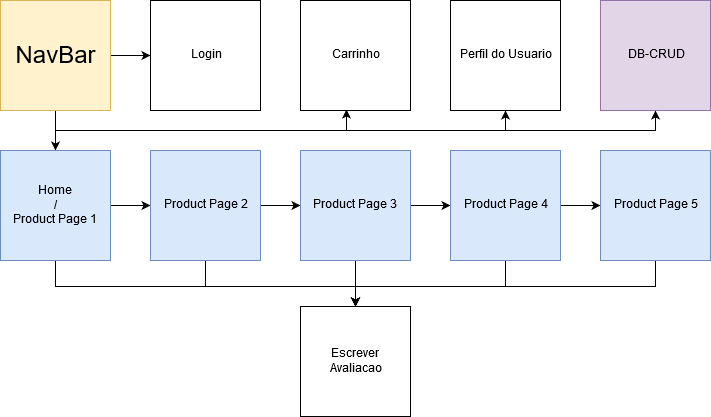

The diagram above was exported from draw.io. Its source (the exported page's mxGraphModel, read from the mxfile embedded in the PNG):
<mxGraphModel dx="868" dy="479" grid="1" gridSize="10" guides="1" tooltips="1" connect="1" arrows="1" fold="1" page="1" pageScale="1" pageWidth="827" pageHeight="1169" math="0" shadow="0">
  <root>
    <mxCell id="0" />
    <mxCell id="1" parent="0" />
    <mxCell id="2" style="edgeStyle=orthogonalEdgeStyle;rounded=0;orthogonalLoop=1;jettySize=auto;html=1;" edge="1" source="7" target="10" parent="1">
      <mxGeometry relative="1" as="geometry" />
    </mxCell>
    <mxCell id="3" style="edgeStyle=orthogonalEdgeStyle;rounded=0;orthogonalLoop=1;jettySize=auto;html=1;entryX=0;entryY=0.5;entryDx=0;entryDy=0;" edge="1" source="7" target="22" parent="1">
      <mxGeometry relative="1" as="geometry" />
    </mxCell>
    <mxCell id="4" style="edgeStyle=orthogonalEdgeStyle;rounded=0;orthogonalLoop=1;jettySize=auto;html=1;entryX=0.419;entryY=0.99;entryDx=0;entryDy=0;entryPerimeter=0;" edge="1" source="7" target="24" parent="1">
      <mxGeometry relative="1" as="geometry">
        <Array as="points">
          <mxPoint x="95" y="180" />
          <mxPoint x="386" y="180" />
        </Array>
      </mxGeometry>
    </mxCell>
    <mxCell id="5" style="edgeStyle=orthogonalEdgeStyle;rounded=0;orthogonalLoop=1;jettySize=auto;html=1;entryX=0.5;entryY=1;entryDx=0;entryDy=0;" edge="1" source="7" target="25" parent="1">
      <mxGeometry relative="1" as="geometry">
        <Array as="points">
          <mxPoint x="95" y="180" />
          <mxPoint x="545" y="180" />
        </Array>
      </mxGeometry>
    </mxCell>
    <mxCell id="6" style="edgeStyle=orthogonalEdgeStyle;rounded=0;orthogonalLoop=1;jettySize=auto;html=1;entryX=0.5;entryY=1;entryDx=0;entryDy=0;" edge="1" source="7" target="23" parent="1">
      <mxGeometry relative="1" as="geometry">
        <Array as="points">
          <mxPoint x="95" y="180" />
          <mxPoint x="695" y="180" />
        </Array>
      </mxGeometry>
    </mxCell>
    <mxCell id="7" value="&lt;div style=&quot;font-size: 24px&quot;&gt;&lt;font style=&quot;font-size: 24px&quot;&gt;NavBar&lt;/font&gt;&lt;/div&gt;" style="whiteSpace=wrap;html=1;aspect=fixed;glass=0;fillColor=#fff2cc;strokeColor=#d6b656;" vertex="1" parent="1">
      <mxGeometry x="40" y="50" width="110" height="110" as="geometry" />
    </mxCell>
    <mxCell id="8" style="edgeStyle=orthogonalEdgeStyle;rounded=0;orthogonalLoop=1;jettySize=auto;html=1;exitX=0.5;exitY=1;exitDx=0;exitDy=0;" edge="1" source="10" target="26" parent="1">
      <mxGeometry relative="1" as="geometry">
        <Array as="points">
          <mxPoint x="95" y="336" />
          <mxPoint x="395" y="336" />
        </Array>
      </mxGeometry>
    </mxCell>
    <mxCell id="9" style="edgeStyle=orthogonalEdgeStyle;rounded=0;orthogonalLoop=1;jettySize=auto;html=1;exitX=1;exitY=0.5;exitDx=0;exitDy=0;" edge="1" source="10" target="13" parent="1">
      <mxGeometry relative="1" as="geometry" />
    </mxCell>
    <mxCell id="10" value="&lt;div&gt;Home&lt;/div&gt;&lt;div&gt;/&lt;/div&gt;&lt;div&gt;Product Page 1&lt;br&gt;&lt;/div&gt;" style="whiteSpace=wrap;html=1;aspect=fixed;glass=0;fillColor=#dae8fc;strokeColor=#6c8ebf;" vertex="1" parent="1">
      <mxGeometry x="40" y="200" width="110" height="110" as="geometry" />
    </mxCell>
    <mxCell id="11" style="edgeStyle=orthogonalEdgeStyle;rounded=0;orthogonalLoop=1;jettySize=auto;html=1;exitX=0.5;exitY=1;exitDx=0;exitDy=0;entryX=0.5;entryY=0;entryDx=0;entryDy=0;" edge="1" source="13" target="26" parent="1">
      <mxGeometry relative="1" as="geometry">
        <mxPoint x="390" y="450" as="targetPoint" />
        <Array as="points">
          <mxPoint x="245" y="336" />
          <mxPoint x="395" y="336" />
        </Array>
      </mxGeometry>
    </mxCell>
    <mxCell id="12" style="edgeStyle=orthogonalEdgeStyle;rounded=0;orthogonalLoop=1;jettySize=auto;html=1;exitX=1;exitY=0.5;exitDx=0;exitDy=0;entryX=0;entryY=0.5;entryDx=0;entryDy=0;" edge="1" source="13" target="16" parent="1">
      <mxGeometry relative="1" as="geometry" />
    </mxCell>
    <mxCell id="13" value="&lt;div&gt;Product Page 2&lt;/div&gt;" style="whiteSpace=wrap;html=1;aspect=fixed;glass=0;fillColor=#dae8fc;strokeColor=#6c8ebf;" vertex="1" parent="1">
      <mxGeometry x="190" y="200" width="110" height="110" as="geometry" />
    </mxCell>
    <mxCell id="14" style="edgeStyle=orthogonalEdgeStyle;rounded=0;orthogonalLoop=1;jettySize=auto;html=1;exitX=0.5;exitY=1;exitDx=0;exitDy=0;" edge="1" source="16" parent="1">
      <mxGeometry relative="1" as="geometry">
        <mxPoint x="395.47058823529414" y="450" as="targetPoint" />
      </mxGeometry>
    </mxCell>
    <mxCell id="15" style="edgeStyle=orthogonalEdgeStyle;rounded=0;orthogonalLoop=1;jettySize=auto;html=1;exitX=1;exitY=0.5;exitDx=0;exitDy=0;entryX=0;entryY=0.5;entryDx=0;entryDy=0;" edge="1" source="16" target="19" parent="1">
      <mxGeometry relative="1" as="geometry" />
    </mxCell>
    <mxCell id="16" value="&lt;div&gt;Product Page 3&lt;br&gt;&lt;/div&gt;" style="whiteSpace=wrap;html=1;aspect=fixed;glass=0;fillColor=#dae8fc;strokeColor=#6c8ebf;" vertex="1" parent="1">
      <mxGeometry x="340" y="200" width="110" height="110" as="geometry" />
    </mxCell>
    <mxCell id="17" style="edgeStyle=orthogonalEdgeStyle;rounded=0;orthogonalLoop=1;jettySize=auto;html=1;exitX=0.5;exitY=1;exitDx=0;exitDy=0;entryX=0.5;entryY=0;entryDx=0;entryDy=0;" edge="1" source="19" target="26" parent="1">
      <mxGeometry relative="1" as="geometry">
        <Array as="points">
          <mxPoint x="545" y="336" />
          <mxPoint x="395" y="336" />
        </Array>
      </mxGeometry>
    </mxCell>
    <mxCell id="18" style="edgeStyle=orthogonalEdgeStyle;rounded=0;orthogonalLoop=1;jettySize=auto;html=1;exitX=1;exitY=0.5;exitDx=0;exitDy=0;entryX=0;entryY=0.5;entryDx=0;entryDy=0;" edge="1" source="19" target="21" parent="1">
      <mxGeometry relative="1" as="geometry" />
    </mxCell>
    <mxCell id="19" value="&lt;div&gt;Product Page 4&lt;/div&gt;" style="whiteSpace=wrap;html=1;aspect=fixed;glass=0;fillColor=#dae8fc;strokeColor=#6c8ebf;" vertex="1" parent="1">
      <mxGeometry x="490" y="200" width="110" height="110" as="geometry" />
    </mxCell>
    <mxCell id="20" style="edgeStyle=orthogonalEdgeStyle;rounded=0;orthogonalLoop=1;jettySize=auto;html=1;exitX=0.5;exitY=1;exitDx=0;exitDy=0;entryX=0.5;entryY=0;entryDx=0;entryDy=0;" edge="1" source="21" target="26" parent="1">
      <mxGeometry relative="1" as="geometry">
        <Array as="points">
          <mxPoint x="695" y="336" />
          <mxPoint x="395" y="336" />
        </Array>
      </mxGeometry>
    </mxCell>
    <mxCell id="21" value="&lt;div&gt;Product Page 5&lt;/div&gt;" style="whiteSpace=wrap;html=1;aspect=fixed;glass=0;fillColor=#dae8fc;strokeColor=#6c8ebf;" vertex="1" parent="1">
      <mxGeometry x="640" y="200" width="110" height="110" as="geometry" />
    </mxCell>
    <mxCell id="22" value="&lt;div&gt;Login&lt;/div&gt;" style="whiteSpace=wrap;html=1;aspect=fixed;glass=0;" vertex="1" parent="1">
      <mxGeometry x="190" y="50" width="110" height="110" as="geometry" />
    </mxCell>
    <mxCell id="23" value="DB-CRUD" style="whiteSpace=wrap;html=1;aspect=fixed;glass=0;fillColor=#e1d5e7;strokeColor=#9673a6;" vertex="1" parent="1">
      <mxGeometry x="640" y="50" width="110" height="110" as="geometry" />
    </mxCell>
    <mxCell id="24" value="&lt;div&gt;Carrinho&lt;/div&gt;" style="whiteSpace=wrap;html=1;aspect=fixed;glass=0;" vertex="1" parent="1">
      <mxGeometry x="340" y="50" width="110" height="110" as="geometry" />
    </mxCell>
    <mxCell id="25" value="Perfil do Usuario" style="whiteSpace=wrap;html=1;aspect=fixed;glass=0;" vertex="1" parent="1">
      <mxGeometry x="490" y="50" width="110" height="110" as="geometry" />
    </mxCell>
    <mxCell id="26" value="&lt;div&gt;Escrever &lt;br&gt;&lt;/div&gt;&lt;div&gt;Avaliacao&lt;/div&gt;" style="whiteSpace=wrap;html=1;aspect=fixed;glass=0;" vertex="1" parent="1">
      <mxGeometry x="340" y="356" width="110" height="110" as="geometry" />
    </mxCell>
  </root>
</mxGraphModel>